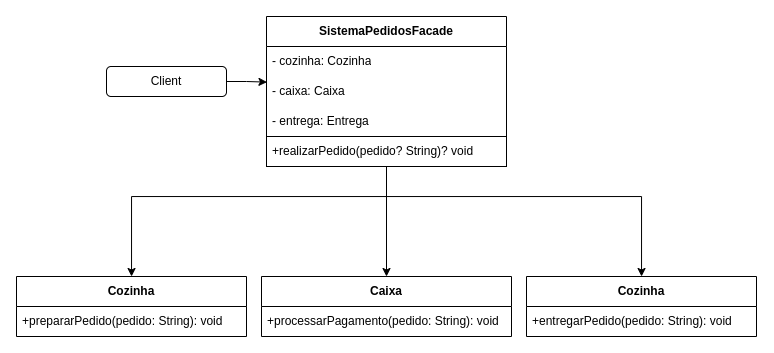

The diagram above was exported from draw.io. Its source (the exported page's mxGraphModel, read from the mxfile embedded in the PNG):
<mxGraphModel dx="588" dy="717" grid="1" gridSize="10" guides="1" tooltips="1" connect="1" arrows="1" fold="1" page="1" pageScale="1" pageWidth="827" pageHeight="1169" math="0" shadow="0">
  <root>
    <mxCell id="0" />
    <mxCell id="1" parent="0" />
    <mxCell id="VtPFBTpGd0VA8wnvQalQ-7" value="&lt;b&gt;Cozinha&lt;/b&gt;" style="swimlane;fontStyle=0;childLayout=stackLayout;horizontal=1;startSize=30;horizontalStack=0;resizeParent=1;resizeParentMax=0;resizeLast=0;collapsible=1;marginBottom=0;whiteSpace=wrap;html=1;" vertex="1" parent="1">
      <mxGeometry x="80" y="480" width="230" height="60" as="geometry" />
    </mxCell>
    <mxCell id="VtPFBTpGd0VA8wnvQalQ-9" value="+prepararPedido(pedido: String): void" style="text;strokeColor=none;fillColor=none;align=left;verticalAlign=middle;spacingLeft=4;spacingRight=4;overflow=hidden;points=[[0,0.5],[1,0.5]];portConstraint=eastwest;rotatable=0;whiteSpace=wrap;html=1;" vertex="1" parent="VtPFBTpGd0VA8wnvQalQ-7">
      <mxGeometry y="30" width="230" height="30" as="geometry" />
    </mxCell>
    <mxCell id="VtPFBTpGd0VA8wnvQalQ-58" style="edgeStyle=orthogonalEdgeStyle;rounded=0;orthogonalLoop=1;jettySize=auto;html=1;" edge="1" parent="1" source="VtPFBTpGd0VA8wnvQalQ-14" target="VtPFBTpGd0VA8wnvQalQ-7">
      <mxGeometry relative="1" as="geometry">
        <Array as="points">
          <mxPoint x="450" y="400" />
          <mxPoint x="195" y="400" />
        </Array>
      </mxGeometry>
    </mxCell>
    <mxCell id="VtPFBTpGd0VA8wnvQalQ-61" style="edgeStyle=orthogonalEdgeStyle;rounded=0;orthogonalLoop=1;jettySize=auto;html=1;entryX=0.5;entryY=0;entryDx=0;entryDy=0;" edge="1" parent="1" source="VtPFBTpGd0VA8wnvQalQ-14" target="VtPFBTpGd0VA8wnvQalQ-54">
      <mxGeometry relative="1" as="geometry" />
    </mxCell>
    <mxCell id="VtPFBTpGd0VA8wnvQalQ-62" style="edgeStyle=orthogonalEdgeStyle;rounded=0;orthogonalLoop=1;jettySize=auto;html=1;" edge="1" parent="1" source="VtPFBTpGd0VA8wnvQalQ-14" target="VtPFBTpGd0VA8wnvQalQ-56">
      <mxGeometry relative="1" as="geometry">
        <Array as="points">
          <mxPoint x="450" y="400" />
          <mxPoint x="705" y="400" />
        </Array>
      </mxGeometry>
    </mxCell>
    <mxCell id="VtPFBTpGd0VA8wnvQalQ-14" value="&lt;b&gt;SistemaPedidosFacade&lt;/b&gt;" style="swimlane;fontStyle=0;childLayout=stackLayout;horizontal=1;startSize=30;horizontalStack=0;resizeParent=1;resizeParentMax=0;resizeLast=0;collapsible=1;marginBottom=0;whiteSpace=wrap;html=1;" vertex="1" parent="1">
      <mxGeometry x="330" y="220" width="240" height="150" as="geometry" />
    </mxCell>
    <mxCell id="VtPFBTpGd0VA8wnvQalQ-16" value="- cozinha: Cozinha" style="text;strokeColor=none;fillColor=none;align=left;verticalAlign=middle;spacingLeft=4;spacingRight=4;overflow=hidden;points=[[0,0.5],[1,0.5]];portConstraint=eastwest;rotatable=0;whiteSpace=wrap;html=1;" vertex="1" parent="VtPFBTpGd0VA8wnvQalQ-14">
      <mxGeometry y="30" width="240" height="30" as="geometry" />
    </mxCell>
    <mxCell id="VtPFBTpGd0VA8wnvQalQ-17" value="- caixa: Caixa" style="text;strokeColor=none;fillColor=none;align=left;verticalAlign=middle;spacingLeft=4;spacingRight=4;overflow=hidden;points=[[0,0.5],[1,0.5]];portConstraint=eastwest;rotatable=0;whiteSpace=wrap;html=1;" vertex="1" parent="VtPFBTpGd0VA8wnvQalQ-14">
      <mxGeometry y="60" width="240" height="30" as="geometry" />
    </mxCell>
    <mxCell id="VtPFBTpGd0VA8wnvQalQ-20" value="- entrega: Entrega" style="text;strokeColor=none;fillColor=none;align=left;verticalAlign=middle;spacingLeft=4;spacingRight=4;overflow=hidden;points=[[0,0.5],[1,0.5]];portConstraint=eastwest;rotatable=0;whiteSpace=wrap;html=1;" vertex="1" parent="VtPFBTpGd0VA8wnvQalQ-14">
      <mxGeometry y="90" width="240" height="30" as="geometry" />
    </mxCell>
    <mxCell id="VtPFBTpGd0VA8wnvQalQ-52" value="+realizarPedido(pedido? String)? void" style="text;strokeColor=default;fillColor=none;align=left;verticalAlign=middle;spacingLeft=4;spacingRight=4;overflow=hidden;points=[[0,0.5],[1,0.5]];portConstraint=eastwest;rotatable=0;whiteSpace=wrap;html=1;" vertex="1" parent="VtPFBTpGd0VA8wnvQalQ-14">
      <mxGeometry y="120" width="240" height="30" as="geometry" />
    </mxCell>
    <mxCell id="VtPFBTpGd0VA8wnvQalQ-53" style="edgeStyle=orthogonalEdgeStyle;rounded=0;orthogonalLoop=1;jettySize=auto;html=1;entryX=0.002;entryY=0.187;entryDx=0;entryDy=0;entryPerimeter=0;" edge="1" parent="1" source="VtPFBTpGd0VA8wnvQalQ-49" target="VtPFBTpGd0VA8wnvQalQ-17">
      <mxGeometry relative="1" as="geometry" />
    </mxCell>
    <mxCell id="VtPFBTpGd0VA8wnvQalQ-49" value="Client" style="rounded=1;whiteSpace=wrap;html=1;" vertex="1" parent="1">
      <mxGeometry x="170" y="270" width="120" height="30" as="geometry" />
    </mxCell>
    <mxCell id="VtPFBTpGd0VA8wnvQalQ-54" value="&lt;b&gt;Caixa&lt;/b&gt;" style="swimlane;fontStyle=0;childLayout=stackLayout;horizontal=1;startSize=30;horizontalStack=0;resizeParent=1;resizeParentMax=0;resizeLast=0;collapsible=1;marginBottom=0;whiteSpace=wrap;html=1;" vertex="1" parent="1">
      <mxGeometry x="325" y="480" width="250" height="60" as="geometry" />
    </mxCell>
    <mxCell id="VtPFBTpGd0VA8wnvQalQ-55" value="+processarPagamento(pedido: String): void" style="text;strokeColor=none;fillColor=none;align=left;verticalAlign=middle;spacingLeft=4;spacingRight=4;overflow=hidden;points=[[0,0.5],[1,0.5]];portConstraint=eastwest;rotatable=0;whiteSpace=wrap;html=1;" vertex="1" parent="VtPFBTpGd0VA8wnvQalQ-54">
      <mxGeometry y="30" width="250" height="30" as="geometry" />
    </mxCell>
    <mxCell id="VtPFBTpGd0VA8wnvQalQ-56" value="&lt;b&gt;Cozinha&lt;/b&gt;" style="swimlane;fontStyle=0;childLayout=stackLayout;horizontal=1;startSize=30;horizontalStack=0;resizeParent=1;resizeParentMax=0;resizeLast=0;collapsible=1;marginBottom=0;whiteSpace=wrap;html=1;" vertex="1" parent="1">
      <mxGeometry x="590" y="480" width="230" height="60" as="geometry" />
    </mxCell>
    <mxCell id="VtPFBTpGd0VA8wnvQalQ-57" value="+entregarPedido(pedido: String): void" style="text;strokeColor=none;fillColor=none;align=left;verticalAlign=middle;spacingLeft=4;spacingRight=4;overflow=hidden;points=[[0,0.5],[1,0.5]];portConstraint=eastwest;rotatable=0;whiteSpace=wrap;html=1;" vertex="1" parent="VtPFBTpGd0VA8wnvQalQ-56">
      <mxGeometry y="30" width="230" height="30" as="geometry" />
    </mxCell>
  </root>
</mxGraphModel>